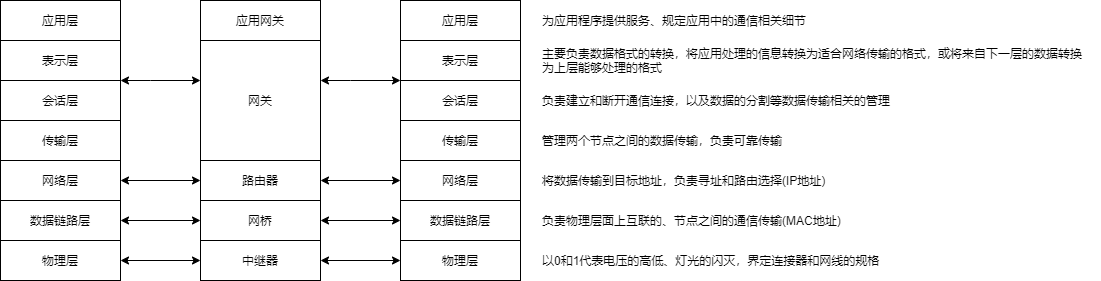

The diagram above was exported from draw.io. Its source (the exported page's mxGraphModel, read from the mxfile embedded in the PNG):
<mxGraphModel dx="1865" dy="604" grid="1" gridSize="10" guides="1" tooltips="1" connect="1" arrows="1" fold="1" page="1" pageScale="1" pageWidth="827" pageHeight="1169" math="0" shadow="0">
  <root>
    <mxCell id="0" />
    <mxCell id="1" parent="0" />
    <mxCell id="6ejo2mz2-_Eo5dS1Q3ss-16" value="" style="group" parent="1" vertex="1" connectable="0">
      <mxGeometry x="40" y="40" width="120" height="280" as="geometry" />
    </mxCell>
    <mxCell id="6ejo2mz2-_Eo5dS1Q3ss-15" value="" style="group" parent="6ejo2mz2-_Eo5dS1Q3ss-16" vertex="1" connectable="0">
      <mxGeometry width="120" height="280" as="geometry" />
    </mxCell>
    <mxCell id="6ejo2mz2-_Eo5dS1Q3ss-8" value="物理层" style="rounded=0;whiteSpace=wrap;html=1;" parent="6ejo2mz2-_Eo5dS1Q3ss-15" vertex="1">
      <mxGeometry y="240" width="120" height="40" as="geometry" />
    </mxCell>
    <mxCell id="6ejo2mz2-_Eo5dS1Q3ss-9" value="数据链路层" style="rounded=0;whiteSpace=wrap;html=1;" parent="6ejo2mz2-_Eo5dS1Q3ss-15" vertex="1">
      <mxGeometry y="200" width="120" height="40" as="geometry" />
    </mxCell>
    <mxCell id="6ejo2mz2-_Eo5dS1Q3ss-10" value="网络层" style="rounded=0;whiteSpace=wrap;html=1;" parent="6ejo2mz2-_Eo5dS1Q3ss-15" vertex="1">
      <mxGeometry y="160" width="120" height="40" as="geometry" />
    </mxCell>
    <mxCell id="6ejo2mz2-_Eo5dS1Q3ss-11" value="传输层" style="rounded=0;whiteSpace=wrap;html=1;" parent="6ejo2mz2-_Eo5dS1Q3ss-15" vertex="1">
      <mxGeometry y="120" width="120" height="40" as="geometry" />
    </mxCell>
    <mxCell id="6ejo2mz2-_Eo5dS1Q3ss-12" value="会话层" style="rounded=0;whiteSpace=wrap;html=1;" parent="6ejo2mz2-_Eo5dS1Q3ss-15" vertex="1">
      <mxGeometry y="80" width="120" height="40" as="geometry" />
    </mxCell>
    <mxCell id="6ejo2mz2-_Eo5dS1Q3ss-13" value="表示层" style="rounded=0;whiteSpace=wrap;html=1;" parent="6ejo2mz2-_Eo5dS1Q3ss-15" vertex="1">
      <mxGeometry y="40" width="120" height="40" as="geometry" />
    </mxCell>
    <mxCell id="6ejo2mz2-_Eo5dS1Q3ss-14" value="应用层" style="rounded=0;whiteSpace=wrap;html=1;" parent="6ejo2mz2-_Eo5dS1Q3ss-15" vertex="1">
      <mxGeometry width="120" height="40" as="geometry" />
    </mxCell>
    <mxCell id="6ejo2mz2-_Eo5dS1Q3ss-18" value="为应用程序提供服务、规定应用中的通信相关细节" style="text;html=1;strokeColor=none;fillColor=none;align=left;verticalAlign=middle;whiteSpace=wrap;rounded=0;" parent="1" vertex="1">
      <mxGeometry x="180" y="40" width="300" height="40" as="geometry" />
    </mxCell>
    <mxCell id="6ejo2mz2-_Eo5dS1Q3ss-19" value="主要负责数据格式的转换，将应用处理的信息转换为适合网络传输的格式，或将来自下一层的数据转换为上层能够处理的格式" style="text;html=1;strokeColor=none;fillColor=none;align=left;verticalAlign=middle;whiteSpace=wrap;rounded=0;" parent="1" vertex="1">
      <mxGeometry x="180" y="80" width="550" height="40" as="geometry" />
    </mxCell>
    <mxCell id="6ejo2mz2-_Eo5dS1Q3ss-20" value="负责建立和断开通信连接，以及数据的分割等数据传输相关的管理" style="text;html=1;strokeColor=none;fillColor=none;align=left;verticalAlign=middle;whiteSpace=wrap;rounded=0;" parent="1" vertex="1">
      <mxGeometry x="180" y="120" width="560" height="40" as="geometry" />
    </mxCell>
    <mxCell id="6ejo2mz2-_Eo5dS1Q3ss-21" value="管理两个节点之间的数据传输，负责可靠传输" style="text;html=1;strokeColor=none;fillColor=none;align=left;verticalAlign=middle;whiteSpace=wrap;rounded=0;" parent="1" vertex="1">
      <mxGeometry x="180" y="160" width="560" height="40" as="geometry" />
    </mxCell>
    <mxCell id="6ejo2mz2-_Eo5dS1Q3ss-22" value="将数据传输到目标地址，负责寻址和路由选择(IP地址)" style="text;html=1;strokeColor=none;fillColor=none;align=left;verticalAlign=middle;whiteSpace=wrap;rounded=0;" parent="1" vertex="1">
      <mxGeometry x="180" y="200" width="560" height="40" as="geometry" />
    </mxCell>
    <mxCell id="6ejo2mz2-_Eo5dS1Q3ss-23" value="负责物理层面上互联的、节点之间的通信传输(MAC地址)" style="text;html=1;strokeColor=none;fillColor=none;align=left;verticalAlign=middle;whiteSpace=wrap;rounded=0;" parent="1" vertex="1">
      <mxGeometry x="180" y="240" width="560" height="40" as="geometry" />
    </mxCell>
    <mxCell id="6ejo2mz2-_Eo5dS1Q3ss-24" value="以0和1代表电压的高低、灯光的闪灭，界定连接器和网线的规格" style="text;html=1;strokeColor=none;fillColor=none;align=left;verticalAlign=middle;whiteSpace=wrap;rounded=0;" parent="1" vertex="1">
      <mxGeometry x="180" y="280" width="560" height="40" as="geometry" />
    </mxCell>
    <mxCell id="iSvzJKzbLpowNy1V45AI-12" style="edgeStyle=orthogonalEdgeStyle;rounded=0;orthogonalLoop=1;jettySize=auto;html=1;exitX=1;exitY=0.5;exitDx=0;exitDy=0;entryX=0;entryY=0.5;entryDx=0;entryDy=0;startArrow=classic;startFill=1;" edge="1" parent="1" source="iSvzJKzbLpowNy1V45AI-1" target="6ejo2mz2-_Eo5dS1Q3ss-8">
      <mxGeometry relative="1" as="geometry" />
    </mxCell>
    <mxCell id="iSvzJKzbLpowNy1V45AI-1" value="中继器" style="rounded=0;whiteSpace=wrap;html=1;" vertex="1" parent="1">
      <mxGeometry x="-160" y="280" width="120" height="40" as="geometry" />
    </mxCell>
    <mxCell id="iSvzJKzbLpowNy1V45AI-2" value="" style="group" vertex="1" connectable="0" parent="1">
      <mxGeometry x="-360" y="40" width="120" height="280" as="geometry" />
    </mxCell>
    <mxCell id="iSvzJKzbLpowNy1V45AI-3" value="" style="group" vertex="1" connectable="0" parent="iSvzJKzbLpowNy1V45AI-2">
      <mxGeometry width="120" height="280" as="geometry" />
    </mxCell>
    <mxCell id="iSvzJKzbLpowNy1V45AI-4" value="物理层" style="rounded=0;whiteSpace=wrap;html=1;" vertex="1" parent="iSvzJKzbLpowNy1V45AI-3">
      <mxGeometry y="240" width="120" height="40" as="geometry" />
    </mxCell>
    <mxCell id="iSvzJKzbLpowNy1V45AI-5" value="数据链路层" style="rounded=0;whiteSpace=wrap;html=1;" vertex="1" parent="iSvzJKzbLpowNy1V45AI-3">
      <mxGeometry y="200" width="120" height="40" as="geometry" />
    </mxCell>
    <mxCell id="iSvzJKzbLpowNy1V45AI-6" value="网络层" style="rounded=0;whiteSpace=wrap;html=1;" vertex="1" parent="iSvzJKzbLpowNy1V45AI-3">
      <mxGeometry y="160" width="120" height="40" as="geometry" />
    </mxCell>
    <mxCell id="iSvzJKzbLpowNy1V45AI-7" value="传输层" style="rounded=0;whiteSpace=wrap;html=1;" vertex="1" parent="iSvzJKzbLpowNy1V45AI-3">
      <mxGeometry y="120" width="120" height="40" as="geometry" />
    </mxCell>
    <mxCell id="iSvzJKzbLpowNy1V45AI-8" value="会话层" style="rounded=0;whiteSpace=wrap;html=1;" vertex="1" parent="iSvzJKzbLpowNy1V45AI-3">
      <mxGeometry y="80" width="120" height="40" as="geometry" />
    </mxCell>
    <mxCell id="iSvzJKzbLpowNy1V45AI-9" value="表示层" style="rounded=0;whiteSpace=wrap;html=1;" vertex="1" parent="iSvzJKzbLpowNy1V45AI-3">
      <mxGeometry y="40" width="120" height="40" as="geometry" />
    </mxCell>
    <mxCell id="iSvzJKzbLpowNy1V45AI-10" value="应用层" style="rounded=0;whiteSpace=wrap;html=1;" vertex="1" parent="iSvzJKzbLpowNy1V45AI-3">
      <mxGeometry width="120" height="40" as="geometry" />
    </mxCell>
    <mxCell id="iSvzJKzbLpowNy1V45AI-11" style="edgeStyle=orthogonalEdgeStyle;rounded=0;orthogonalLoop=1;jettySize=auto;html=1;exitX=1;exitY=0.5;exitDx=0;exitDy=0;entryX=0;entryY=0.5;entryDx=0;entryDy=0;startArrow=classic;startFill=1;" edge="1" parent="1" source="iSvzJKzbLpowNy1V45AI-4" target="iSvzJKzbLpowNy1V45AI-1">
      <mxGeometry relative="1" as="geometry" />
    </mxCell>
    <mxCell id="iSvzJKzbLpowNy1V45AI-15" style="edgeStyle=orthogonalEdgeStyle;rounded=0;orthogonalLoop=1;jettySize=auto;html=1;exitX=1;exitY=0.5;exitDx=0;exitDy=0;entryX=0;entryY=0.5;entryDx=0;entryDy=0;startArrow=classic;startFill=1;" edge="1" parent="1" source="iSvzJKzbLpowNy1V45AI-13" target="6ejo2mz2-_Eo5dS1Q3ss-9">
      <mxGeometry relative="1" as="geometry" />
    </mxCell>
    <mxCell id="iSvzJKzbLpowNy1V45AI-13" value="网桥" style="rounded=0;whiteSpace=wrap;html=1;" vertex="1" parent="1">
      <mxGeometry x="-160" y="240" width="120" height="40" as="geometry" />
    </mxCell>
    <mxCell id="iSvzJKzbLpowNy1V45AI-14" style="edgeStyle=orthogonalEdgeStyle;rounded=0;orthogonalLoop=1;jettySize=auto;html=1;exitX=1;exitY=0.5;exitDx=0;exitDy=0;entryX=0;entryY=0.5;entryDx=0;entryDy=0;startArrow=classic;startFill=1;" edge="1" parent="1" source="iSvzJKzbLpowNy1V45AI-5" target="iSvzJKzbLpowNy1V45AI-13">
      <mxGeometry relative="1" as="geometry" />
    </mxCell>
    <mxCell id="iSvzJKzbLpowNy1V45AI-18" style="edgeStyle=orthogonalEdgeStyle;rounded=0;orthogonalLoop=1;jettySize=auto;html=1;exitX=1;exitY=0.5;exitDx=0;exitDy=0;entryX=0;entryY=0.5;entryDx=0;entryDy=0;startArrow=classic;startFill=1;" edge="1" parent="1" source="iSvzJKzbLpowNy1V45AI-16" target="6ejo2mz2-_Eo5dS1Q3ss-10">
      <mxGeometry relative="1" as="geometry" />
    </mxCell>
    <mxCell id="iSvzJKzbLpowNy1V45AI-16" value="路由器" style="rounded=0;whiteSpace=wrap;html=1;" vertex="1" parent="1">
      <mxGeometry x="-160" y="200" width="120" height="40" as="geometry" />
    </mxCell>
    <mxCell id="iSvzJKzbLpowNy1V45AI-17" style="edgeStyle=orthogonalEdgeStyle;rounded=0;orthogonalLoop=1;jettySize=auto;html=1;exitX=1;exitY=0.5;exitDx=0;exitDy=0;startArrow=classic;startFill=1;" edge="1" parent="1" source="iSvzJKzbLpowNy1V45AI-6" target="iSvzJKzbLpowNy1V45AI-16">
      <mxGeometry relative="1" as="geometry" />
    </mxCell>
    <mxCell id="iSvzJKzbLpowNy1V45AI-19" value="网关" style="rounded=0;whiteSpace=wrap;html=1;" vertex="1" parent="1">
      <mxGeometry x="-160" y="80" width="120" height="120" as="geometry" />
    </mxCell>
    <mxCell id="iSvzJKzbLpowNy1V45AI-20" style="edgeStyle=orthogonalEdgeStyle;rounded=0;orthogonalLoop=1;jettySize=auto;html=1;exitX=1;exitY=1;exitDx=0;exitDy=0;startArrow=classic;startFill=1;" edge="1" parent="1" source="iSvzJKzbLpowNy1V45AI-9" target="iSvzJKzbLpowNy1V45AI-19">
      <mxGeometry relative="1" as="geometry">
        <Array as="points">
          <mxPoint x="-210" y="120" />
          <mxPoint x="-210" y="120" />
        </Array>
      </mxGeometry>
    </mxCell>
    <mxCell id="iSvzJKzbLpowNy1V45AI-22" value="应用网关" style="rounded=0;whiteSpace=wrap;html=1;" vertex="1" parent="1">
      <mxGeometry x="-160" y="40" width="120" height="40" as="geometry" />
    </mxCell>
    <mxCell id="iSvzJKzbLpowNy1V45AI-23" style="edgeStyle=orthogonalEdgeStyle;rounded=0;orthogonalLoop=1;jettySize=auto;html=1;exitX=1;exitY=1;exitDx=0;exitDy=0;startArrow=classic;startFill=1;" edge="1" parent="1">
      <mxGeometry relative="1" as="geometry">
        <mxPoint x="-40" y="120" as="sourcePoint" />
        <mxPoint x="40" y="120" as="targetPoint" />
        <Array as="points">
          <mxPoint x="-10" y="120" />
          <mxPoint x="-10" y="120" />
        </Array>
      </mxGeometry>
    </mxCell>
  </root>
</mxGraphModel>